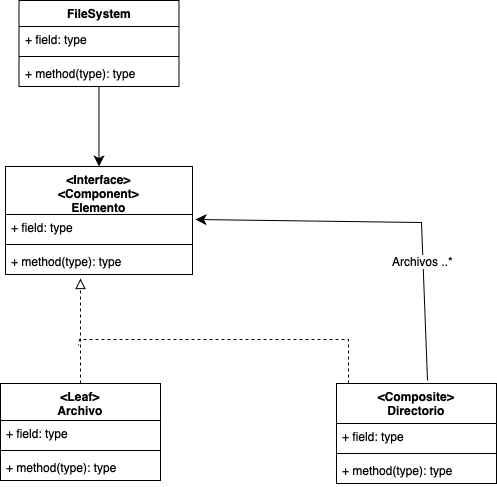

The diagram above was exported from draw.io. Its source (the exported page's mxGraphModel, read from the mxfile embedded in the PNG):
<mxGraphModel dx="1346" dy="988" grid="0" gridSize="10" guides="1" tooltips="1" connect="1" arrows="1" fold="1" page="0" pageScale="1" pageWidth="827" pageHeight="1169" math="0" shadow="0">
  <root>
    <mxCell id="0" />
    <mxCell id="1" parent="0" />
    <mxCell id="W7sg-Emf3Kfxewat7D-h-1" value="&amp;lt;Interface&amp;gt;&lt;div&gt;&amp;lt;Component&amp;gt;&lt;/div&gt;&lt;div&gt;Elemento&lt;/div&gt;" style="swimlane;fontStyle=1;align=center;verticalAlign=top;childLayout=stackLayout;horizontal=1;startSize=48;horizontalStack=0;resizeParent=1;resizeParentMax=0;resizeLast=0;collapsible=1;marginBottom=0;whiteSpace=wrap;html=1;" vertex="1" parent="1">
      <mxGeometry x="-46" y="-29" width="187" height="108" as="geometry" />
    </mxCell>
    <mxCell id="W7sg-Emf3Kfxewat7D-h-2" value="+ field: type" style="text;strokeColor=none;fillColor=none;align=left;verticalAlign=top;spacingLeft=4;spacingRight=4;overflow=hidden;rotatable=0;points=[[0,0.5],[1,0.5]];portConstraint=eastwest;whiteSpace=wrap;html=1;" vertex="1" parent="W7sg-Emf3Kfxewat7D-h-1">
      <mxGeometry y="48" width="187" height="26" as="geometry" />
    </mxCell>
    <mxCell id="W7sg-Emf3Kfxewat7D-h-3" value="" style="line;strokeWidth=1;fillColor=none;align=left;verticalAlign=middle;spacingTop=-1;spacingLeft=3;spacingRight=3;rotatable=0;labelPosition=right;points=[];portConstraint=eastwest;strokeColor=inherit;" vertex="1" parent="W7sg-Emf3Kfxewat7D-h-1">
      <mxGeometry y="74" width="187" height="8" as="geometry" />
    </mxCell>
    <mxCell id="W7sg-Emf3Kfxewat7D-h-4" value="+ method(type): type" style="text;strokeColor=none;fillColor=none;align=left;verticalAlign=top;spacingLeft=4;spacingRight=4;overflow=hidden;rotatable=0;points=[[0,0.5],[1,0.5]];portConstraint=eastwest;whiteSpace=wrap;html=1;" vertex="1" parent="W7sg-Emf3Kfxewat7D-h-1">
      <mxGeometry y="82" width="187" height="26" as="geometry" />
    </mxCell>
    <mxCell id="W7sg-Emf3Kfxewat7D-h-5" value="&amp;lt;Composite&amp;gt;&lt;div&gt;Directorio&lt;/div&gt;&lt;div&gt;&lt;br&gt;&lt;/div&gt;" style="swimlane;fontStyle=1;align=center;verticalAlign=top;childLayout=stackLayout;horizontal=1;startSize=40;horizontalStack=0;resizeParent=1;resizeParentMax=0;resizeLast=0;collapsible=1;marginBottom=0;whiteSpace=wrap;html=1;" vertex="1" parent="1">
      <mxGeometry x="285" y="188" width="160" height="100" as="geometry" />
    </mxCell>
    <mxCell id="W7sg-Emf3Kfxewat7D-h-6" value="+ field: type" style="text;strokeColor=none;fillColor=none;align=left;verticalAlign=top;spacingLeft=4;spacingRight=4;overflow=hidden;rotatable=0;points=[[0,0.5],[1,0.5]];portConstraint=eastwest;whiteSpace=wrap;html=1;" vertex="1" parent="W7sg-Emf3Kfxewat7D-h-5">
      <mxGeometry y="40" width="160" height="26" as="geometry" />
    </mxCell>
    <mxCell id="W7sg-Emf3Kfxewat7D-h-7" value="" style="line;strokeWidth=1;fillColor=none;align=left;verticalAlign=middle;spacingTop=-1;spacingLeft=3;spacingRight=3;rotatable=0;labelPosition=right;points=[];portConstraint=eastwest;strokeColor=inherit;" vertex="1" parent="W7sg-Emf3Kfxewat7D-h-5">
      <mxGeometry y="66" width="160" height="8" as="geometry" />
    </mxCell>
    <mxCell id="W7sg-Emf3Kfxewat7D-h-8" value="+ method(type): type" style="text;strokeColor=none;fillColor=none;align=left;verticalAlign=top;spacingLeft=4;spacingRight=4;overflow=hidden;rotatable=0;points=[[0,0.5],[1,0.5]];portConstraint=eastwest;whiteSpace=wrap;html=1;" vertex="1" parent="W7sg-Emf3Kfxewat7D-h-5">
      <mxGeometry y="74" width="160" height="26" as="geometry" />
    </mxCell>
    <mxCell id="W7sg-Emf3Kfxewat7D-h-9" value="&lt;div&gt;&amp;lt;Leaf&amp;gt;&lt;/div&gt;Archivo" style="swimlane;fontStyle=1;align=center;verticalAlign=top;childLayout=stackLayout;horizontal=1;startSize=37;horizontalStack=0;resizeParent=1;resizeParentMax=0;resizeLast=0;collapsible=1;marginBottom=0;whiteSpace=wrap;html=1;" vertex="1" parent="1">
      <mxGeometry x="-51" y="188" width="160" height="97" as="geometry" />
    </mxCell>
    <mxCell id="W7sg-Emf3Kfxewat7D-h-10" value="+ field: type" style="text;strokeColor=none;fillColor=none;align=left;verticalAlign=top;spacingLeft=4;spacingRight=4;overflow=hidden;rotatable=0;points=[[0,0.5],[1,0.5]];portConstraint=eastwest;whiteSpace=wrap;html=1;" vertex="1" parent="W7sg-Emf3Kfxewat7D-h-9">
      <mxGeometry y="37" width="160" height="26" as="geometry" />
    </mxCell>
    <mxCell id="W7sg-Emf3Kfxewat7D-h-11" value="" style="line;strokeWidth=1;fillColor=none;align=left;verticalAlign=middle;spacingTop=-1;spacingLeft=3;spacingRight=3;rotatable=0;labelPosition=right;points=[];portConstraint=eastwest;strokeColor=inherit;" vertex="1" parent="W7sg-Emf3Kfxewat7D-h-9">
      <mxGeometry y="63" width="160" height="8" as="geometry" />
    </mxCell>
    <mxCell id="W7sg-Emf3Kfxewat7D-h-12" value="+ method(type): type" style="text;strokeColor=none;fillColor=none;align=left;verticalAlign=top;spacingLeft=4;spacingRight=4;overflow=hidden;rotatable=0;points=[[0,0.5],[1,0.5]];portConstraint=eastwest;whiteSpace=wrap;html=1;" vertex="1" parent="W7sg-Emf3Kfxewat7D-h-9">
      <mxGeometry y="71" width="160" height="26" as="geometry" />
    </mxCell>
    <mxCell id="W7sg-Emf3Kfxewat7D-h-13" style="edgeStyle=none;curved=1;rounded=0;orthogonalLoop=1;jettySize=auto;html=1;fontSize=12;startSize=8;endSize=8;entryX=0.401;entryY=1.154;entryDx=0;entryDy=0;entryPerimeter=0;dashed=1;endArrow=block;endFill=0;" edge="1" parent="1" source="W7sg-Emf3Kfxewat7D-h-9" target="W7sg-Emf3Kfxewat7D-h-4">
      <mxGeometry relative="1" as="geometry">
        <mxPoint x="37" y="81" as="targetPoint" />
      </mxGeometry>
    </mxCell>
    <mxCell id="W7sg-Emf3Kfxewat7D-h-17" style="edgeStyle=orthogonalEdgeStyle;rounded=0;orthogonalLoop=1;jettySize=auto;html=1;fontSize=12;startSize=8;endSize=8;dashed=1;endArrow=none;endFill=0;startFill=0;" edge="1" parent="1" source="W7sg-Emf3Kfxewat7D-h-5">
      <mxGeometry relative="1" as="geometry">
        <mxPoint x="27" y="150" as="targetPoint" />
        <Array as="points">
          <mxPoint x="297" y="144" />
          <mxPoint x="28" y="144" />
        </Array>
      </mxGeometry>
    </mxCell>
    <mxCell id="W7sg-Emf3Kfxewat7D-h-18" style="rounded=0;orthogonalLoop=1;jettySize=auto;html=1;entryX=1.016;entryY=0.192;entryDx=0;entryDy=0;entryPerimeter=0;fontSize=12;startSize=8;endSize=8;" edge="1" parent="1" target="W7sg-Emf3Kfxewat7D-h-2">
      <mxGeometry relative="1" as="geometry">
        <mxPoint x="376" y="185" as="sourcePoint" />
        <Array as="points">
          <mxPoint x="370" y="27" />
        </Array>
      </mxGeometry>
    </mxCell>
    <mxCell id="W7sg-Emf3Kfxewat7D-h-24" value="Archivos ..*" style="edgeLabel;html=1;align=center;verticalAlign=middle;resizable=0;points=[];fontSize=12;" vertex="1" connectable="0" parent="W7sg-Emf3Kfxewat7D-h-18">
      <mxGeometry x="-0.3745" y="1" relative="1" as="geometry">
        <mxPoint as="offset" />
      </mxGeometry>
    </mxCell>
    <mxCell id="W7sg-Emf3Kfxewat7D-h-23" style="edgeStyle=none;curved=1;rounded=0;orthogonalLoop=1;jettySize=auto;html=1;entryX=0.5;entryY=0;entryDx=0;entryDy=0;fontSize=12;startSize=8;endSize=8;" edge="1" parent="1" source="W7sg-Emf3Kfxewat7D-h-19" target="W7sg-Emf3Kfxewat7D-h-1">
      <mxGeometry relative="1" as="geometry" />
    </mxCell>
    <mxCell id="W7sg-Emf3Kfxewat7D-h-19" value="FileSystem" style="swimlane;fontStyle=1;align=center;verticalAlign=top;childLayout=stackLayout;horizontal=1;startSize=26;horizontalStack=0;resizeParent=1;resizeParentMax=0;resizeLast=0;collapsible=1;marginBottom=0;whiteSpace=wrap;html=1;" vertex="1" parent="1">
      <mxGeometry x="-32.5" y="-195" width="160" height="86" as="geometry" />
    </mxCell>
    <mxCell id="W7sg-Emf3Kfxewat7D-h-20" value="+ field: type" style="text;strokeColor=none;fillColor=none;align=left;verticalAlign=top;spacingLeft=4;spacingRight=4;overflow=hidden;rotatable=0;points=[[0,0.5],[1,0.5]];portConstraint=eastwest;whiteSpace=wrap;html=1;" vertex="1" parent="W7sg-Emf3Kfxewat7D-h-19">
      <mxGeometry y="26" width="160" height="26" as="geometry" />
    </mxCell>
    <mxCell id="W7sg-Emf3Kfxewat7D-h-21" value="" style="line;strokeWidth=1;fillColor=none;align=left;verticalAlign=middle;spacingTop=-1;spacingLeft=3;spacingRight=3;rotatable=0;labelPosition=right;points=[];portConstraint=eastwest;strokeColor=inherit;" vertex="1" parent="W7sg-Emf3Kfxewat7D-h-19">
      <mxGeometry y="52" width="160" height="8" as="geometry" />
    </mxCell>
    <mxCell id="W7sg-Emf3Kfxewat7D-h-22" value="+ method(type): type" style="text;strokeColor=none;fillColor=none;align=left;verticalAlign=top;spacingLeft=4;spacingRight=4;overflow=hidden;rotatable=0;points=[[0,0.5],[1,0.5]];portConstraint=eastwest;whiteSpace=wrap;html=1;" vertex="1" parent="W7sg-Emf3Kfxewat7D-h-19">
      <mxGeometry y="60" width="160" height="26" as="geometry" />
    </mxCell>
  </root>
</mxGraphModel>